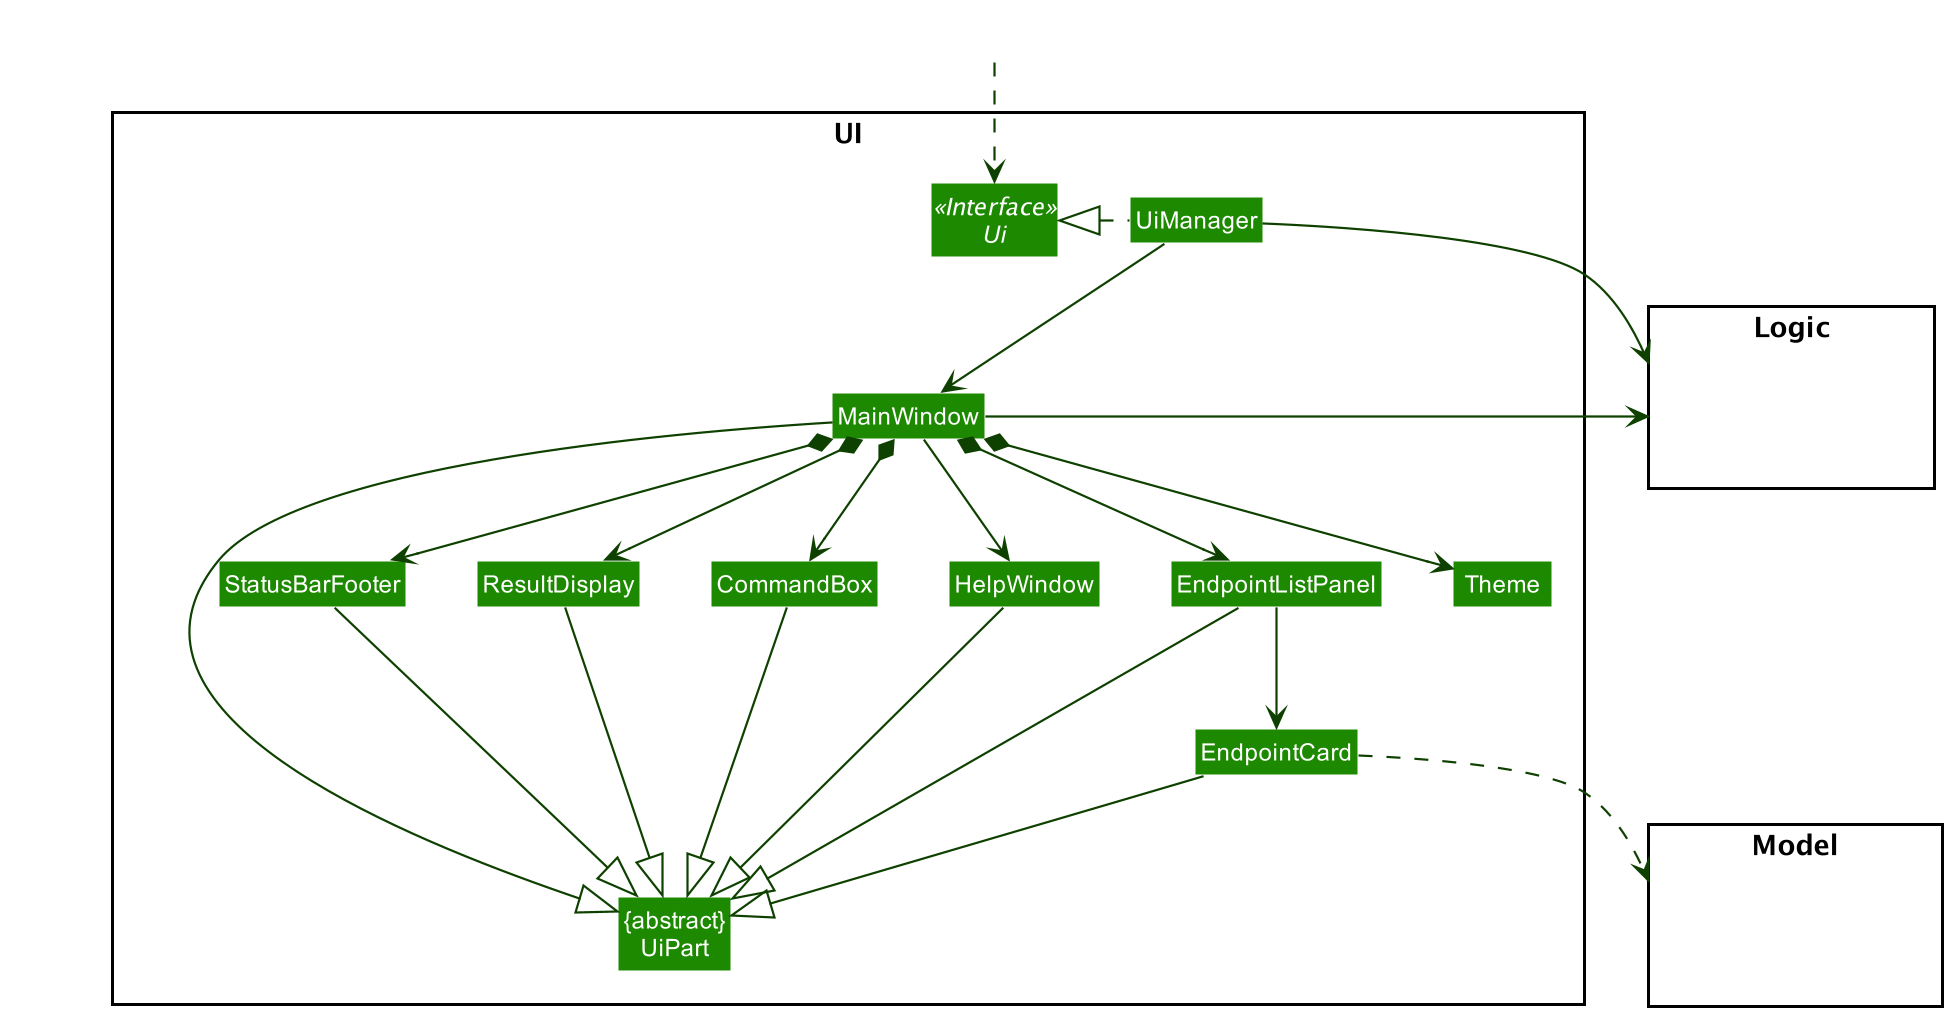

The diagram above was rendered by PlantUML. Its source (embedded in the PNG):
@startuml
!include style.puml
skinparam arrowThickness 1.1
skinparam arrowColor UI_COLOR_T4
skinparam classBackgroundColor UI_COLOR

package UI <<Rectangle>>{
Interface Ui <<Interface>>
Class "{abstract}\nUiPart" as UiPart
Class UiManager
Class MainWindow
Class HelpWindow
Class ResultDisplay
Class EndpointListPanel
Class EndpointCard
Class StatusBarFooter
Class CommandBox
Class Theme
}

package Model <<Rectangle>> {
Class HiddenModel #FFFFFF
}

package Logic <<Rectangle>> {
Class HiddenLogic #FFFFFF
}

Class HiddenOutside #FFFFFF
HiddenOutside ..> Ui

UiManager .left.|> Ui
UiManager -down-> MainWindow
MainWindow --> HelpWindow
MainWindow *-down-> CommandBox
MainWindow *-down-> ResultDisplay
MainWindow *-down-> EndpointListPanel
MainWindow *-down-> StatusBarFooter
MainWindow *-down-> Theme

EndpointListPanel -down-> EndpointCard

MainWindow -left-|> UiPart

ResultDisplay --|> UiPart
CommandBox --|> UiPart
EndpointListPanel --|> UiPart
EndpointCard --|> UiPart
StatusBarFooter --|> UiPart
HelpWindow -down-|> UiPart

EndpointCard ..> Model
UiManager -right-> Logic
MainWindow -left-> Logic

EndpointListPanel -[hidden]left- HelpWindow
HelpWindow -[hidden]left- CommandBox
CommandBox -[hidden]left- ResultDisplay
ResultDisplay -[hidden]left- StatusBarFooter

MainWindow -[hidden]-|> UiPart
@enduml